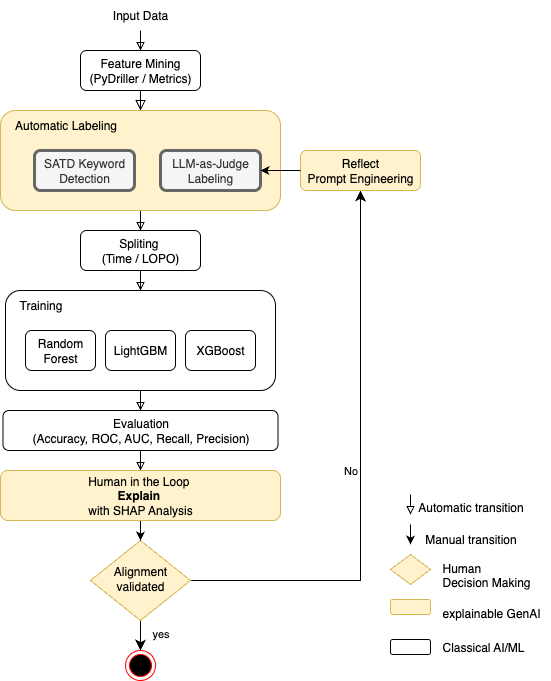

The diagram above was exported from draw.io. Its source (the exported page's mxGraphModel, read from the mxfile embedded in the PNG):
<mxGraphModel dx="1546" dy="875" grid="1" gridSize="10" guides="1" tooltips="1" connect="1" arrows="1" fold="1" page="1" pageScale="1" pageWidth="827" pageHeight="1169" math="0" shadow="0">
  <root>
    <mxCell id="WIyWlLk6GJQsqaUBKTNV-0" />
    <mxCell id="WIyWlLk6GJQsqaUBKTNV-1" parent="WIyWlLk6GJQsqaUBKTNV-0" />
    <mxCell id="WIyWlLk6GJQsqaUBKTNV-3" value="Feature Mining&lt;div&gt;(PyDriller / Metrics)&lt;/div&gt;" style="rounded=1;whiteSpace=wrap;html=1;fontSize=12;glass=0;strokeWidth=1;shadow=0;" parent="WIyWlLk6GJQsqaUBKTNV-1" vertex="1">
      <mxGeometry x="160" y="100" width="120" height="40" as="geometry" />
    </mxCell>
    <mxCell id="WIyWlLk6GJQsqaUBKTNV-8" value="yes" style="rounded=0;html=1;jettySize=auto;orthogonalLoop=1;fontSize=11;endArrow=classic;endFill=1;endSize=8;strokeWidth=1;shadow=0;labelBackgroundColor=none;edgeStyle=orthogonalEdgeStyle;entryX=0.5;entryY=0;entryDx=0;entryDy=0;" parent="WIyWlLk6GJQsqaUBKTNV-1" source="WIyWlLk6GJQsqaUBKTNV-10" target="9s-SYHue8VknbnYdHRL0-0" edge="1">
      <mxGeometry x="0.3333" y="20" relative="1" as="geometry">
        <mxPoint as="offset" />
        <mxPoint x="215" y="790" as="targetPoint" />
      </mxGeometry>
    </mxCell>
    <mxCell id="WIyWlLk6GJQsqaUBKTNV-9" value="No" style="edgeStyle=orthogonalEdgeStyle;rounded=0;html=1;jettySize=auto;orthogonalLoop=1;fontSize=11;endArrow=classic;endFill=1;endSize=8;strokeWidth=1;shadow=0;labelBackgroundColor=none;" parent="WIyWlLk6GJQsqaUBKTNV-1" source="WIyWlLk6GJQsqaUBKTNV-10" target="WIyWlLk6GJQsqaUBKTNV-12" edge="1">
      <mxGeometry y="10" relative="1" as="geometry">
        <mxPoint as="offset" />
      </mxGeometry>
    </mxCell>
    <mxCell id="WIyWlLk6GJQsqaUBKTNV-10" value="Alignment&lt;div&gt;validated&lt;/div&gt;" style="rhombus;whiteSpace=wrap;html=1;shadow=0;fontFamily=Helvetica;fontSize=12;align=center;strokeWidth=1;spacing=6;spacingTop=-4;fillColor=#fff2cc;strokeColor=#d6b656;" parent="WIyWlLk6GJQsqaUBKTNV-1" vertex="1">
      <mxGeometry x="170" y="590" width="100" height="80" as="geometry" />
    </mxCell>
    <mxCell id="WIyWlLk6GJQsqaUBKTNV-12" value="Reflect&lt;div&gt;Prompt Engineering&lt;/div&gt;" style="rounded=1;whiteSpace=wrap;html=1;fontSize=12;glass=0;strokeWidth=1;shadow=0;fillColor=#fff2cc;strokeColor=#d6b656;" parent="WIyWlLk6GJQsqaUBKTNV-1" vertex="1">
      <mxGeometry x="380" y="200" width="120" height="40" as="geometry" />
    </mxCell>
    <mxCell id="G9zBlrWnUWC7QvkAevPD-1" style="edgeStyle=orthogonalEdgeStyle;rounded=0;orthogonalLoop=1;jettySize=auto;html=1;entryX=0.5;entryY=0;entryDx=0;entryDy=0;endArrow=block;endFill=0;" parent="WIyWlLk6GJQsqaUBKTNV-1" source="G9zBlrWnUWC7QvkAevPD-0" target="WIyWlLk6GJQsqaUBKTNV-3" edge="1">
      <mxGeometry relative="1" as="geometry" />
    </mxCell>
    <mxCell id="G9zBlrWnUWC7QvkAevPD-0" value="Input Data" style="text;html=1;align=center;verticalAlign=middle;whiteSpace=wrap;rounded=0;" parent="WIyWlLk6GJQsqaUBKTNV-1" vertex="1">
      <mxGeometry x="190" y="50" width="60" height="30" as="geometry" />
    </mxCell>
    <mxCell id="G9zBlrWnUWC7QvkAevPD-3" value="" style="rounded=0;html=1;jettySize=auto;orthogonalLoop=1;fontSize=11;endArrow=block;endFill=0;endSize=8;strokeWidth=1;shadow=0;labelBackgroundColor=none;edgeStyle=orthogonalEdgeStyle;" parent="WIyWlLk6GJQsqaUBKTNV-1" source="WIyWlLk6GJQsqaUBKTNV-3" target="G9zBlrWnUWC7QvkAevPD-6" edge="1">
      <mxGeometry relative="1" as="geometry">
        <mxPoint x="220" y="130" as="sourcePoint" />
        <mxPoint x="220" y="160" as="targetPoint" />
      </mxGeometry>
    </mxCell>
    <mxCell id="G9zBlrWnUWC7QvkAevPD-12" style="edgeStyle=orthogonalEdgeStyle;rounded=0;orthogonalLoop=1;jettySize=auto;html=1;entryX=0.5;entryY=0;entryDx=0;entryDy=0;endArrow=block;endFill=0;" parent="WIyWlLk6GJQsqaUBKTNV-1" source="G9zBlrWnUWC7QvkAevPD-6" target="G9zBlrWnUWC7QvkAevPD-10" edge="1">
      <mxGeometry relative="1" as="geometry" />
    </mxCell>
    <mxCell id="G9zBlrWnUWC7QvkAevPD-6" value="" style="rounded=1;whiteSpace=wrap;html=1;fontSize=12;glass=0;strokeWidth=1;shadow=0;fillColor=#fff2cc;strokeColor=#d6b656;" parent="WIyWlLk6GJQsqaUBKTNV-1" vertex="1">
      <mxGeometry x="80" y="160" width="280" height="100" as="geometry" />
    </mxCell>
    <mxCell id="G9zBlrWnUWC7QvkAevPD-7" value="Automatic Labeling" style="text;html=1;align=center;verticalAlign=middle;resizable=0;points=[];autosize=1;strokeColor=none;fillColor=none;" parent="WIyWlLk6GJQsqaUBKTNV-1" vertex="1">
      <mxGeometry x="80" y="160" width="130" height="30" as="geometry" />
    </mxCell>
    <mxCell id="G9zBlrWnUWC7QvkAevPD-8" value="SATD Keyword&lt;div&gt;Detection&lt;/div&gt;" style="rounded=1;whiteSpace=wrap;html=1;fontSize=12;glass=0;strokeWidth=3;shadow=0;fillColor=#f5f5f5;strokeColor=#666666;fontColor=#333333;" parent="WIyWlLk6GJQsqaUBKTNV-1" vertex="1">
      <mxGeometry x="114" y="200" width="100" height="40" as="geometry" />
    </mxCell>
    <mxCell id="G9zBlrWnUWC7QvkAevPD-9" value="LLM-as-Judge&lt;div&gt;Labeling&lt;/div&gt;" style="rounded=1;whiteSpace=wrap;html=1;fontSize=12;glass=0;strokeWidth=3;shadow=0;fillColor=#f5f5f5;strokeColor=#666666;fontColor=#333333;" parent="WIyWlLk6GJQsqaUBKTNV-1" vertex="1">
      <mxGeometry x="240" y="200" width="100" height="40" as="geometry" />
    </mxCell>
    <mxCell id="G9zBlrWnUWC7QvkAevPD-18" style="edgeStyle=orthogonalEdgeStyle;rounded=0;orthogonalLoop=1;jettySize=auto;html=1;entryX=0.5;entryY=0;entryDx=0;entryDy=0;endArrow=block;endFill=0;" parent="WIyWlLk6GJQsqaUBKTNV-1" source="G9zBlrWnUWC7QvkAevPD-10" target="G9zBlrWnUWC7QvkAevPD-13" edge="1">
      <mxGeometry relative="1" as="geometry" />
    </mxCell>
    <mxCell id="G9zBlrWnUWC7QvkAevPD-10" value="Spliting&amp;nbsp;&lt;div&gt;(Time / LOPO)&lt;/div&gt;" style="rounded=1;whiteSpace=wrap;html=1;fontSize=12;glass=0;strokeWidth=1;shadow=0;" parent="WIyWlLk6GJQsqaUBKTNV-1" vertex="1">
      <mxGeometry x="160" y="280" width="120" height="40" as="geometry" />
    </mxCell>
    <mxCell id="G9zBlrWnUWC7QvkAevPD-22" style="edgeStyle=orthogonalEdgeStyle;rounded=0;orthogonalLoop=1;jettySize=auto;html=1;entryX=0.5;entryY=0;entryDx=0;entryDy=0;endArrow=block;endFill=0;" parent="WIyWlLk6GJQsqaUBKTNV-1" source="G9zBlrWnUWC7QvkAevPD-13" target="G9zBlrWnUWC7QvkAevPD-19" edge="1">
      <mxGeometry relative="1" as="geometry" />
    </mxCell>
    <mxCell id="G9zBlrWnUWC7QvkAevPD-13" value="" style="rounded=1;whiteSpace=wrap;html=1;fontSize=12;glass=0;strokeWidth=1;shadow=0;" parent="WIyWlLk6GJQsqaUBKTNV-1" vertex="1">
      <mxGeometry x="85" y="340" width="270" height="100" as="geometry" />
    </mxCell>
    <mxCell id="G9zBlrWnUWC7QvkAevPD-14" value="Training" style="text;html=1;align=center;verticalAlign=middle;resizable=0;points=[];autosize=1;strokeColor=none;fillColor=none;" parent="WIyWlLk6GJQsqaUBKTNV-1" vertex="1">
      <mxGeometry x="85" y="340" width="70" height="30" as="geometry" />
    </mxCell>
    <mxCell id="G9zBlrWnUWC7QvkAevPD-15" value="Random&lt;div&gt;Forest&lt;/div&gt;" style="rounded=1;whiteSpace=wrap;html=1;fontSize=12;glass=0;strokeWidth=1;shadow=0;" parent="WIyWlLk6GJQsqaUBKTNV-1" vertex="1">
      <mxGeometry x="105" y="380" width="70" height="40" as="geometry" />
    </mxCell>
    <mxCell id="G9zBlrWnUWC7QvkAevPD-16" value="LightGBM" style="rounded=1;whiteSpace=wrap;html=1;fontSize=12;glass=0;strokeWidth=1;shadow=0;" parent="WIyWlLk6GJQsqaUBKTNV-1" vertex="1">
      <mxGeometry x="185" y="380" width="70" height="40" as="geometry" />
    </mxCell>
    <mxCell id="G9zBlrWnUWC7QvkAevPD-17" value="XGBoost" style="rounded=1;whiteSpace=wrap;html=1;fontSize=12;glass=0;strokeWidth=1;shadow=0;" parent="WIyWlLk6GJQsqaUBKTNV-1" vertex="1">
      <mxGeometry x="265" y="380" width="70" height="40" as="geometry" />
    </mxCell>
    <mxCell id="G9zBlrWnUWC7QvkAevPD-23" style="edgeStyle=orthogonalEdgeStyle;rounded=0;orthogonalLoop=1;jettySize=auto;html=1;endArrow=block;endFill=0;" parent="WIyWlLk6GJQsqaUBKTNV-1" source="G9zBlrWnUWC7QvkAevPD-19" target="G9zBlrWnUWC7QvkAevPD-20" edge="1">
      <mxGeometry relative="1" as="geometry" />
    </mxCell>
    <mxCell id="G9zBlrWnUWC7QvkAevPD-19" value="Evaluation&lt;div&gt;(Accuracy, ROC, AUC, Recall, Precision)&lt;/div&gt;" style="rounded=1;whiteSpace=wrap;html=1;fontSize=12;glass=0;strokeWidth=1;shadow=0;" parent="WIyWlLk6GJQsqaUBKTNV-1" vertex="1">
      <mxGeometry x="82.5" y="460" width="275" height="40" as="geometry" />
    </mxCell>
    <mxCell id="9s-SYHue8VknbnYdHRL0-1" style="edgeStyle=orthogonalEdgeStyle;rounded=0;orthogonalLoop=1;jettySize=auto;html=1;endArrow=classic;endFill=1;" edge="1" parent="WIyWlLk6GJQsqaUBKTNV-1" source="G9zBlrWnUWC7QvkAevPD-20" target="WIyWlLk6GJQsqaUBKTNV-10">
      <mxGeometry relative="1" as="geometry" />
    </mxCell>
    <mxCell id="G9zBlrWnUWC7QvkAevPD-20" value="&lt;div&gt;Human in the Loop&amp;nbsp;&lt;b&gt;&lt;/b&gt;&lt;/div&gt;&lt;b&gt;Explain&lt;/b&gt;&amp;nbsp;&lt;div&gt;with SHAP Analysis&lt;/div&gt;" style="rounded=1;whiteSpace=wrap;html=1;fontSize=12;glass=0;strokeWidth=1;shadow=0;fillColor=#fff2cc;strokeColor=#d6b656;" parent="WIyWlLk6GJQsqaUBKTNV-1" vertex="1">
      <mxGeometry x="80" y="520" width="280" height="50" as="geometry" />
    </mxCell>
    <mxCell id="9s-SYHue8VknbnYdHRL0-0" value="" style="ellipse;html=1;shape=endState;fillColor=#000000;strokeColor=#ff0000;" vertex="1" parent="WIyWlLk6GJQsqaUBKTNV-1">
      <mxGeometry x="205" y="700" width="30" height="30" as="geometry" />
    </mxCell>
    <mxCell id="9s-SYHue8VknbnYdHRL0-2" style="edgeStyle=orthogonalEdgeStyle;rounded=0;orthogonalLoop=1;jettySize=auto;html=1;entryX=1;entryY=0.5;entryDx=0;entryDy=0;endArrow=classic;endFill=1;" edge="1" parent="WIyWlLk6GJQsqaUBKTNV-1" source="WIyWlLk6GJQsqaUBKTNV-12" target="G9zBlrWnUWC7QvkAevPD-9">
      <mxGeometry relative="1" as="geometry" />
    </mxCell>
    <mxCell id="9s-SYHue8VknbnYdHRL0-3" style="edgeStyle=orthogonalEdgeStyle;rounded=0;orthogonalLoop=1;jettySize=auto;html=1;entryX=0.5;entryY=0;entryDx=0;entryDy=0;endArrow=block;endFill=0;" edge="1" parent="WIyWlLk6GJQsqaUBKTNV-1">
      <mxGeometry relative="1" as="geometry">
        <mxPoint x="490" y="544" as="sourcePoint" />
        <mxPoint x="490" y="564" as="targetPoint" />
      </mxGeometry>
    </mxCell>
    <mxCell id="9s-SYHue8VknbnYdHRL0-4" value="Automatic transition" style="text;html=1;align=center;verticalAlign=middle;resizable=0;points=[];autosize=1;strokeColor=none;fillColor=none;" vertex="1" parent="WIyWlLk6GJQsqaUBKTNV-1">
      <mxGeometry x="485" y="542" width="130" height="30" as="geometry" />
    </mxCell>
    <mxCell id="9s-SYHue8VknbnYdHRL0-6" value="Manual transition" style="text;html=1;align=center;verticalAlign=middle;resizable=0;points=[];autosize=1;strokeColor=none;fillColor=none;" vertex="1" parent="WIyWlLk6GJQsqaUBKTNV-1">
      <mxGeometry x="495" y="574" width="110" height="30" as="geometry" />
    </mxCell>
    <mxCell id="9s-SYHue8VknbnYdHRL0-7" style="edgeStyle=orthogonalEdgeStyle;rounded=0;orthogonalLoop=1;jettySize=auto;html=1;endArrow=classic;endFill=1;" edge="1" parent="WIyWlLk6GJQsqaUBKTNV-1">
      <mxGeometry relative="1" as="geometry">
        <mxPoint x="490" y="574" as="sourcePoint" />
        <mxPoint x="490" y="594" as="targetPoint" />
      </mxGeometry>
    </mxCell>
    <mxCell id="9s-SYHue8VknbnYdHRL0-8" value="" style="rhombus;whiteSpace=wrap;html=1;shadow=0;fontFamily=Helvetica;fontSize=12;align=center;strokeWidth=1;spacing=6;spacingTop=-4;fillColor=#fff2cc;strokeColor=#d6b656;" vertex="1" parent="WIyWlLk6GJQsqaUBKTNV-1">
      <mxGeometry x="470" y="604" width="40" height="30" as="geometry" />
    </mxCell>
    <mxCell id="9s-SYHue8VknbnYdHRL0-9" value="" style="rounded=1;whiteSpace=wrap;html=1;fontSize=12;glass=0;strokeWidth=1;shadow=0;fillColor=#fff2cc;strokeColor=#d6b656;" vertex="1" parent="WIyWlLk6GJQsqaUBKTNV-1">
      <mxGeometry x="470" y="649" width="40" height="15" as="geometry" />
    </mxCell>
    <mxCell id="9s-SYHue8VknbnYdHRL0-10" value="&lt;span style=&quot;color: rgb(0, 0, 0); font-family: Helvetica; font-size: 12px; font-style: normal; font-variant-ligatures: normal; font-variant-caps: normal; font-weight: 400; letter-spacing: normal; orphans: 2; text-align: center; text-indent: 0px; text-transform: none; widows: 2; word-spacing: 0px; -webkit-text-stroke-width: 0px; white-space: normal; text-decoration-thickness: initial; text-decoration-style: initial; text-decoration-color: initial; float: none; background-color: light-dark(#ffffff, var(--ge-dark-color, #121212)); display: inline !important;&quot;&gt;Human&amp;nbsp;&lt;/span&gt;&lt;div&gt;&lt;span style=&quot;background-color: light-dark(#ffffff, var(--ge-dark-color, #121212)); color: light-dark(rgb(0, 0, 0), rgb(237, 237, 237)); text-align: center;&quot;&gt;Decision&amp;nbsp;&lt;/span&gt;&lt;span style=&quot;background-color: light-dark(#ffffff, var(--ge-dark-color, #121212)); color: light-dark(rgb(0, 0, 0), rgb(237, 237, 237)); text-align: center;&quot;&gt;Making&lt;/span&gt;&lt;/div&gt;" style="text;whiteSpace=wrap;html=1;" vertex="1" parent="WIyWlLk6GJQsqaUBKTNV-1">
      <mxGeometry x="520" y="604" width="80" height="40" as="geometry" />
    </mxCell>
    <mxCell id="9s-SYHue8VknbnYdHRL0-11" value="&lt;div style=&quot;text-align: center;&quot;&gt;&lt;span style=&quot;color: light-dark(rgb(0, 0, 0), rgb(255, 255, 255)); background-color: rgb(255, 255, 255);&quot;&gt;explainable GenAI&lt;/span&gt;&lt;/div&gt;" style="text;whiteSpace=wrap;html=1;" vertex="1" parent="WIyWlLk6GJQsqaUBKTNV-1">
      <mxGeometry x="520" y="649" width="110" height="25" as="geometry" />
    </mxCell>
    <mxCell id="9s-SYHue8VknbnYdHRL0-13" value="&lt;div style=&quot;text-align: center;&quot;&gt;&lt;span style=&quot;color: light-dark(rgb(0, 0, 0), rgb(255, 255, 255)); background-color: rgb(255, 255, 255);&quot;&gt;Classical AI/ML&lt;/span&gt;&lt;/div&gt;" style="text;whiteSpace=wrap;html=1;" vertex="1" parent="WIyWlLk6GJQsqaUBKTNV-1">
      <mxGeometry x="520" y="683" width="90" height="35" as="geometry" />
    </mxCell>
    <mxCell id="9s-SYHue8VknbnYdHRL0-16" value="" style="rounded=1;whiteSpace=wrap;html=1;fontSize=12;glass=0;strokeWidth=1;shadow=0;" vertex="1" parent="WIyWlLk6GJQsqaUBKTNV-1">
      <mxGeometry x="470" y="689" width="40" height="15" as="geometry" />
    </mxCell>
  </root>
</mxGraphModel>